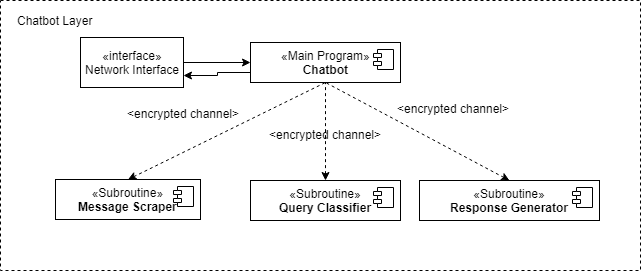

The diagram above was exported from draw.io. Its source (the exported page's mxGraphModel, read from the mxfile embedded in the PNG):
<mxGraphModel dx="868" dy="435" grid="1" gridSize="10" guides="1" tooltips="1" connect="1" arrows="1" fold="1" page="1" pageScale="1" pageWidth="1169" pageHeight="827" math="0" shadow="0">
  <root>
    <mxCell id="0" />
    <mxCell id="1" parent="0" />
    <mxCell id="2" value="" style="rounded=0;whiteSpace=wrap;html=1;fillColor=none;dashed=1;" vertex="1" parent="1">
      <mxGeometry x="750" y="326" width="640" height="270" as="geometry" />
    </mxCell>
    <mxCell id="3" value="Chatbot Layer" style="text;html=1;resizable=0;points=[];autosize=1;align=left;verticalAlign=top;spacingTop=-4;" vertex="1" parent="1">
      <mxGeometry x="765" y="336.5" width="90" height="20" as="geometry" />
    </mxCell>
    <mxCell id="4" style="edgeStyle=orthogonalEdgeStyle;rounded=0;orthogonalLoop=1;jettySize=auto;html=1;exitX=1;exitY=0.5;exitDx=0;exitDy=0;entryX=0;entryY=0.5;entryDx=0;entryDy=0;" edge="1" source="5" parent="1">
      <mxGeometry relative="1" as="geometry">
        <mxPoint x="1000" y="388" as="targetPoint" />
      </mxGeometry>
    </mxCell>
    <mxCell id="5" value="«interface»&lt;br&gt;Network Interface&lt;br&gt;" style="html=1;fillColor=none;" vertex="1" parent="1">
      <mxGeometry x="830" y="363" width="103" height="50" as="geometry" />
    </mxCell>
    <mxCell id="6" value="" style="endArrow=none;html=1;entryX=0.5;entryY=1;entryDx=0;entryDy=0;exitX=0.5;exitY=0;exitDx=0;exitDy=0;startArrow=classic;startFill=1;dashed=1;" edge="1" source="12" target="10" parent="1">
      <mxGeometry width="50" height="50" relative="1" as="geometry">
        <mxPoint x="950" y="500" as="sourcePoint" />
        <mxPoint x="1055" y="413" as="targetPoint" />
      </mxGeometry>
    </mxCell>
    <mxCell id="7" value="" style="endArrow=none;html=1;entryX=0.5;entryY=1;entryDx=0;entryDy=0;exitX=0.5;exitY=0;exitDx=0;exitDy=0;startArrow=classic;startFill=1;dashed=1;" edge="1" source="14" target="10" parent="1">
      <mxGeometry width="50" height="50" relative="1" as="geometry">
        <mxPoint x="1055" y="500" as="sourcePoint" />
        <mxPoint x="1055" y="413" as="targetPoint" />
      </mxGeometry>
    </mxCell>
    <mxCell id="8" value="" style="endArrow=none;html=1;entryX=0.5;entryY=1;entryDx=0;entryDy=0;exitX=0.5;exitY=0;exitDx=0;exitDy=0;startArrow=classic;startFill=1;dashed=1;" edge="1" source="16" target="10" parent="1">
      <mxGeometry width="50" height="50" relative="1" as="geometry">
        <mxPoint x="1236.5" y="501" as="sourcePoint" />
        <mxPoint x="1055" y="413" as="targetPoint" />
      </mxGeometry>
    </mxCell>
    <mxCell id="9" style="edgeStyle=orthogonalEdgeStyle;rounded=0;orthogonalLoop=1;jettySize=auto;html=1;exitX=0;exitY=0.75;exitDx=0;exitDy=0;entryX=1;entryY=0.75;entryDx=0;entryDy=0;startArrow=none;startFill=0;" edge="1" source="10" target="5" parent="1">
      <mxGeometry relative="1" as="geometry" />
    </mxCell>
    <mxCell id="10" value="«Main Program»&lt;br&gt;&lt;b&gt;Chatbot&lt;/b&gt;" style="html=1;" vertex="1" parent="1">
      <mxGeometry x="1000" y="368" width="150" height="40" as="geometry" />
    </mxCell>
    <mxCell id="11" value="" style="shape=component;jettyWidth=8;jettyHeight=4;" vertex="1" parent="10">
      <mxGeometry x="1" width="20" height="20" relative="1" as="geometry">
        <mxPoint x="-27" y="7" as="offset" />
      </mxGeometry>
    </mxCell>
    <mxCell id="12" value="«Subroutine»&lt;br&gt;&lt;b&gt;Message Scraper&lt;/b&gt;" style="html=1;" vertex="1" parent="1">
      <mxGeometry x="805" y="505" width="145" height="40" as="geometry" />
    </mxCell>
    <mxCell id="13" value="" style="shape=component;jettyWidth=8;jettyHeight=4;" vertex="1" parent="12">
      <mxGeometry x="1" width="20" height="20" relative="1" as="geometry">
        <mxPoint x="-27" y="7" as="offset" />
      </mxGeometry>
    </mxCell>
    <mxCell id="14" value="«Subroutine»&lt;br&gt;&lt;b&gt;Query Classifier&lt;/b&gt;" style="html=1;" vertex="1" parent="1">
      <mxGeometry x="1000" y="506" width="150" height="40" as="geometry" />
    </mxCell>
    <mxCell id="15" value="" style="shape=component;jettyWidth=8;jettyHeight=4;" vertex="1" parent="14">
      <mxGeometry x="1" width="20" height="20" relative="1" as="geometry">
        <mxPoint x="-27" y="7" as="offset" />
      </mxGeometry>
    </mxCell>
    <mxCell id="16" value="«Subroutine»&lt;br&gt;&lt;b&gt;Response Generator&lt;/b&gt;" style="html=1;" vertex="1" parent="1">
      <mxGeometry x="1169" y="506" width="180" height="40" as="geometry" />
    </mxCell>
    <mxCell id="17" value="" style="shape=component;jettyWidth=8;jettyHeight=4;" vertex="1" parent="16">
      <mxGeometry x="1" width="20" height="20" relative="1" as="geometry">
        <mxPoint x="-27" y="7" as="offset" />
      </mxGeometry>
    </mxCell>
    <mxCell id="18" value="&lt;encrypted channel&gt;" style="text;align=center;fontStyle=0;verticalAlign=middle;spacingLeft=3;spacingRight=3;strokeColor=none;rotatable=0;points=[[0,0.5],[1,0.5]];portConstraint=eastwest;" vertex="1" parent="1">
      <mxGeometry x="869" y="427" width="128" height="26" as="geometry" />
    </mxCell>
    <mxCell id="19" value="&lt;encrypted channel&gt;" style="text;align=center;fontStyle=0;verticalAlign=middle;spacingLeft=3;spacingRight=3;strokeColor=none;rotatable=0;points=[[0,0.5],[1,0.5]];portConstraint=eastwest;" vertex="1" parent="1">
      <mxGeometry x="1011" y="448" width="128" height="26" as="geometry" />
    </mxCell>
    <mxCell id="20" value="&lt;encrypted channel&gt;" style="text;align=center;fontStyle=0;verticalAlign=middle;spacingLeft=3;spacingRight=3;strokeColor=none;rotatable=0;points=[[0,0.5],[1,0.5]];portConstraint=eastwest;" vertex="1" parent="1">
      <mxGeometry x="1139" y="422" width="128" height="26" as="geometry" />
    </mxCell>
  </root>
</mxGraphModel>